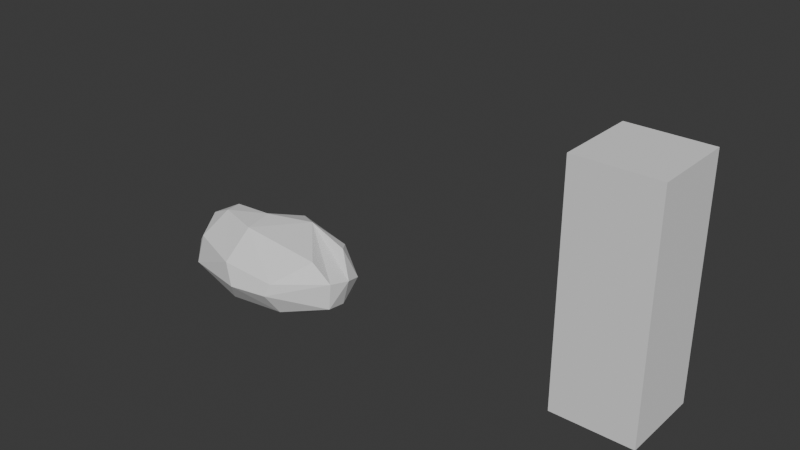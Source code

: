# Source: Rock.blend  (saved by Blender 4.3.34; exported with 4.5.12 LTS)
import bpy
from mathutils import Matrix  # noqa: F401  (used for matrix-valued properties, if any)

bpy.ops.wm.read_factory_settings(use_empty=True)
scene = bpy.context.scene
scene.name = 'Scene'

# ---- collections
col_generic = bpy.data.collections.new('Generic'); scene.collection.children.link(col_generic)
col_rocks = bpy.data.collections.new('Rocks'); scene.collection.children.link(col_rocks)

# ---- world
world_world = bpy.data.worlds.new('World'); scene.world = world_world
world_world.use_nodes = True; world_world.node_tree.nodes.clear()
_N = world_world.node_tree.nodes; _L = world_world.node_tree.links
n0 = _N.new('ShaderNodeOutputWorld'); n0.name = 'World Output'; n0.location = (300, 300)
n1 = _N.new('ShaderNodeBackground'); n1.name = 'Background'; n1.location = (10, 300)
n1.inputs[0].default_value = (0.05088, 0.05088, 0.05088, 1.0)
_L.new(n1.outputs[0], n0.inputs[0])
n0.is_active_output = True
world_world.color = (0.05088, 0.05088, 0.05088)
world_world.sun_shadow_jitter_overblur = 0.0

# ---- meshes
me_cube = bpy.data.meshes.new('Cube')
me_cube.from_pydata([(-100.0, -100.0, 0.0), (-100.0, -100.0, 200.0), (-100.0, 100.0, 0.0), (-100.0, 100.0, 200.0), (100.0, -100.0, 0.0), (100.0, -100.0, 200.0), (100.0, 100.0, 0.0), (100.0, 100.0, 200.0)], [], [(0, 1, 3, 2), (2, 3, 7, 6), (6, 7, 5, 4), (4, 5, 1, 0), (2, 6, 4, 0), (7, 3, 1, 5)])
_uv = me_cube.uv_layers.new(name='UVMap')
_uv.uv.foreach_set('vector', [0.375, 0.0, 0.625, 0.0, 0.625, 0.25, 0.375, 0.25, 0.375, 0.25, 0.625, 0.25, 0.625, 0.5, 0.375, 0.5, 0.375, 0.5, 0.625, 0.5, 0.625, 0.75, 0.375, 0.75, 0.375, 0.75, 0.625, 0.75, 0.625, 1.0, 0.375, 1.0, 0.125, 0.5, 0.375, 0.5, 0.375, 0.75, 0.125, 0.75, 0.625, 0.5, 0.875, 0.5, 0.875, 0.75, 0.625, 0.75])
me_cube.update()
me_cube.normals_split_custom_set([tuple(v) for v in zip(*[iter([-1.0, 0.0, 0.0, -1.0, 0.0, 0.0, -1.0, 0.0, 0.0, -1.0, 0.0, 0.0, 0.0, 1.0, 0.0, 0.0, 1.0, 0.0, 0.0, 1.0, 0.0, 0.0, 1.0, 0.0, 1.0, 0.0, 0.0, 1.0, 0.0, 0.0, 1.0, 0.0, 0.0, 1.0, 0.0, 0.0, 0.0, -1.0, 0.0, 0.0, -1.0, 0.0, 0.0, -1.0, 0.0, 0.0, -1.0, 0.0, 0.0, 0.0, -1.0, 0.0, 0.0, -1.0, 0.0, 0.0, -1.0, 0.0, 0.0, -1.0, 0.0, 0.0, 1.0, 0.0, 0.0, 1.0, 0.0, 0.0, 1.0, 0.0, 0.0, 1.0])] * 3)])
me_sphere = bpy.data.meshes.new('Sphere')
me_sphere.from_pydata([(-7.158, 96.14, 22.55), (-2.048, 100.6, -27.68), (-62.71, 77.29, -63.92), (79.85, 49.64, 80.48), (3.68, 81.39, 62.17), (105.0, 85.16, 28.82), (114.3, 96.84, -18.67), (186.2, 58.58, 51.46), (198.3, 68.26, 5.782), (188.9, 69.24, -36.69), (114.3, 75.05, -54.43), (217.5, 31.37, 62.03), (265.5, 33.61, 8.624), (240.9, 34.5, -37.86), (1.173, 17.15, -90.59), (282.5, -1.557, 22.12), (257.4, 0.9964, -39.62), (212.1, 8.176, -62.58), (264.6, -34.22, 25.37), (256.2, -33.18, -35.33), (163.5, -32.3, -74.13), (200.6, -32.57, 58.72), (128.8, -90.22, 16.81), (116.9, -97.58, -10.48), (128.2, -69.19, -60.32), (3.408, -104.7, -16.38), (-27.98, -94.81, 27.96), (-35.01, -76.64, -67.14), (-19.92, -42.31, 86.18), (-186.9, -55.91, 29.96), (-201.7, -64.8, -35.13), (-114.0, -56.42, -70.49), (-253.2, -25.49, -9.859), (-149.0, -14.26, 82.74), (-225.5, -2.569, 52.69), (-267.4, 2.716, 4.803), (-255.0, 2.204, -42.47), (-226.5, -25.47, -59.27), (-228.4, 33.75, 43.04), (-259.5, 37.61, -14.85), (-84.96, 11.4, -87.6), (-202.5, 69.49, 21.11), (-204.5, 71.84, -24.88), (-227.5, 43.61, -46.51), (-113.6, 56.69, 50.65), (-120.4, 91.14, -22.79), (-35.61, 15.42, 87.53), (-166.6, 22.73, 75.88)], [], [(2, 10, 14), (0, 5, 6), (0, 6, 1), (6, 9, 10), (4, 3, 7), (5, 7, 8), (8, 12, 9), (7, 11, 12), (17, 20, 14), (15, 18, 19), (21, 22, 18), (3, 28, 21), (28, 26, 22), (26, 29, 30), (28, 46, 33), (30, 37, 31), (29, 33, 34), (29, 34, 32), (32, 36, 37), (36, 39, 43), (33, 47, 34), (37, 43, 40), (34, 38, 35), (46, 47, 33), (38, 41, 39), (39, 41, 42), (47, 44, 38), (44, 0, 41), (40, 2, 14), (45, 0, 1), (46, 4, 44), (44, 4, 0), (4, 46, 3), (0, 4, 5), (17, 10, 9, 13), (5, 4, 7), (6, 5, 8), (6, 8, 9), (8, 7, 12), (10, 17, 14), (9, 12, 13), (7, 3, 11), (3, 15, 12, 11), (13, 16, 17), (16, 13, 12, 15), (19, 20, 17, 16), (16, 15, 19), (18, 15, 3, 21), (23, 19, 18, 22), (20, 19, 24), (25, 23, 22, 26), (24, 19, 23), (21, 28, 22), (20, 24, 27), (14, 20, 27), (25, 27, 24, 23), (40, 14, 27, 31), (25, 26, 30), (25, 30, 27), (10, 2, 1, 6), (33, 29, 26, 28), (28, 3, 46), (27, 30, 31), (45, 2, 43, 42), (30, 32, 37), (31, 37, 40), (30, 29, 32), (32, 34, 35), (32, 35, 36), (36, 35, 39), (37, 36, 43), (34, 47, 38), (35, 38, 39), (47, 46, 44), (43, 39, 42), (38, 44, 41), (40, 43, 2), (41, 0, 45), (42, 41, 45), (2, 45, 1)])
_uv = me_sphere.uv_layers.new(name='UVMap')
_uv.uv.foreach_set('vector', [0.8001, 0.2618, 0.6702, 0.2865, 0.8191, 0.0646, 0.7568, 0.5564, 0.6875, 0.6151, 0.6875, 0.4392, 0.7568, 0.5564, 0.6875, 0.4392, 0.75, 0.4012, 0.6875, 0.4392, 0.625, 0.3622, 0.6702, 0.2865, 0.7454, 0.7283, 0.6652, 0.8221, 0.625, 0.6681, 0.6875, 0.6151, 0.625, 0.6681, 0.625, 0.5308, 0.625, 0.5308, 0.5625, 0.5343, 0.625, 0.3622, 0.625, 0.6681, 0.5625, 0.7147, 0.5625, 0.5343, 0.5172, 0.25, 0.4341, 0.2044, 0.7419, 0.07711, 0.5, 0.5724, 0.4375, 0.5853, 0.4371, 0.3831, 0.4295, 0.7294, 0.3235, 0.5702, 0.4375, 0.5853, 0.4655, 0.9005, 0.2302, 0.8607, 0.4295, 0.7294, 0.2302, 0.8607, 0.2305, 0.5995, 0.3235, 0.5702, 0.2305, 0.5995, 0.125, 0.6335, 0.1253, 0.3927, 0.2302, 0.8607, 0.06378, 0.9613, 0.04023, 0.8207, 0.1253, 0.3927, 0.05754, 0.2949, 0.1445, 0.2134, 0.125, 0.6335, 0.04023, 0.8207, 0.01276, 0.7184, 0.125, 0.6335, 0.01276, 0.7184, 0.0625, 0.5019, 0.0625, 0.5019, 0.0, 0.3345, 0.05754, 0.2949, 1.0, 0.3345, 0.9375, 0.4506, 0.9236, 0.3205, 1.0, 0.8389, 0.9375, 0.7952, 1.0, 0.7289, 1.0, 0.2427, 0.9236, 0.3205, 0.9417, 0.1082, 1.0, 0.7289, 0.9375, 0.6815, 1.0, 0.5613, 0.8523, 0.9302, 0.9375, 0.7952, 1.0, 0.8389, 0.9375, 0.6815, 0.875, 0.5793, 0.9375, 0.4506, 0.9375, 0.4506, 0.875, 0.5793, 0.875, 0.4137, 0.9375, 0.7952, 0.8452, 0.7459, 0.9375, 0.6815, 0.8452, 0.7459, 0.7568, 0.5564, 0.875, 0.5793, 0.9417, 0.1082, 0.8001, 0.2618, 0.8191, 0.0646, 0.8125, 0.4311, 0.7568, 0.5564, 0.75, 0.4012, 0.8523, 0.9302, 0.7454, 0.7283, 0.8452, 0.7459, 0.8452, 0.7459, 0.7454, 0.7283, 0.7568, 0.5564, 0.7454, 0.7283, 0.8523, 0.9302, 0.6652, 0.8221, 0.7568, 0.5564, 0.7454, 0.7283, 0.6875, 0.6151, 0.5172, 0.25, 0.6702, 0.2865, 0.625, 0.3622, 0.5625, 0.3518, 0.6875, 0.6151, 0.7454, 0.7283, 0.625, 0.6681, 0.6875, 0.4392, 0.6875, 0.6151, 0.625, 0.5308, 0.6875, 0.4392, 0.625, 0.5308, 0.625, 0.3622, 0.625, 0.5308, 0.625, 0.6681, 0.5625, 0.5343, 0.6702, 0.2865, 0.5172, 0.25, 0.7419, 0.07711, 0.625, 0.3622, 0.5625, 0.5343, 0.5625, 0.3518, 0.625, 0.6681, 0.6652, 0.8221, 0.5625, 0.7147, 0.5, 0.702, 0.5, 0.5724, 0.5625, 0.5343, 0.5625, 0.7147, 0.5625, 0.3518, 0.5, 0.3418, 0.5172, 0.25, 0.5, 0.3418, 0.5625, 0.3518, 0.5625, 0.5343, 0.5, 0.5724, 0.4371, 0.3831, 0.4341, 0.2044, 0.5172, 0.25, 0.5, 0.3418, 0.5, 0.3418, 0.5, 0.5724, 0.4371, 0.3831, 0.4375, 0.5853, 0.5, 0.5724, 0.5, 0.702, 0.4295, 0.7294, 0.316, 0.4709, 0.4371, 0.3831, 0.4375, 0.5853, 0.3235, 0.5702, 0.4341, 0.2044, 0.4371, 0.3831, 0.3419, 0.2836, 0.25, 0.4455, 0.316, 0.4709, 0.3235, 0.5702, 0.2305, 0.5995, 0.3419, 0.2836, 0.4371, 0.3831, 0.316, 0.4709, 0.4295, 0.7294, 0.2302, 0.8607, 0.3235, 0.5702, 0.4341, 0.2044, 0.3419, 0.2836, 0.2273, 0.2589, 0.2273, 0.02234, 0.4341, 0.2044, 0.2273, 0.2589, 0.25, 0.4455, 0.2273, 0.2589, 0.3419, 0.2836, 0.316, 0.4709, 0.04174, 0.07993, 0.2273, 0.02234, 0.2273, 0.2589, 0.1445, 0.2134, 0.25, 0.4455, 0.2305, 0.5995, 0.1253, 0.3927, 0.25, 0.4455, 0.1253, 0.3927, 0.2273, 0.2589, 0.6702, 0.2865, 0.8001, 0.2618, 0.75, 0.4012, 0.6875, 0.4392, 0.04023, 0.8207, 0.125, 0.6335, 0.2305, 0.5995, 0.2302, 0.8607, 0.2302, 0.8607, 0.4655, 0.9005, 0.06378, 0.9613, 0.2273, 0.2589, 0.1253, 0.3927, 0.1445, 0.2134, 0.8125, 0.4311, 0.8001, 0.2618, 0.9236, 0.3205, 0.875, 0.4137, 0.1253, 0.3927, 0.0625, 0.5019, 0.05754, 0.2949, 0.1445, 0.2134, 0.05754, 0.2949, 0.04174, 0.07993, 0.1253, 0.3927, 0.125, 0.6335, 0.0625, 0.5019, 0.0625, 0.5019, 0.01276, 0.7184, 0.0, 0.5613, 0.0625, 0.5019, 0.0, 0.5613, 0.0, 0.3345, 1.0, 0.3345, 1.0, 0.5613, 0.9375, 0.4506, 1.0, 0.2427, 1.0, 0.3345, 0.9236, 0.3205, 1.0, 0.7289, 0.9375, 0.7952, 0.9375, 0.6815, 1.0, 0.5613, 0.9375, 0.6815, 0.9375, 0.4506, 0.9375, 0.7952, 0.8523, 0.9302, 0.8452, 0.7459, 0.9236, 0.3205, 0.9375, 0.4506, 0.875, 0.4137, 0.9375, 0.6815, 0.8452, 0.7459, 0.875, 0.5793, 0.9417, 0.1082, 0.9236, 0.3205, 0.8001, 0.2618, 0.875, 0.5793, 0.7568, 0.5564, 0.8125, 0.4311, 0.875, 0.4137, 0.875, 0.5793, 0.8125, 0.4311, 0.8001, 0.2618, 0.8125, 0.4311, 0.75, 0.4012])
me_sphere.update()

# ---- objects
ob_scaleref = bpy.data.objects.new('.ScaleRef', me_cube)
ob_sm_rock_1 = bpy.data.objects.new('sm_Rock 1', me_sphere)

# ---- transforms, parenting, visibility, modifiers, constraints
ob_scaleref.location = (697.8, 0.0, 0.0)
ob_scaleref.scale = (0.7, 0.7, 2.0)
ob_sm_rock_1.location = (0.0, 0.0, 0.0)
ob_sm_rock_1.scale = (0.651, 1.0, 0.8348)

# ---- collection membership
col_generic.objects.link(ob_scaleref)
col_rocks.objects.link(ob_sm_rock_1)

# ---- scene / render settings (as saved in the file)
scene.frame_start = 1; scene.frame_end = 250; scene.frame_set(44)
scene.render.engine = 'BLENDER_EEVEE_NEXT'
scene.unit_settings.scale_length = 0.01
bpy.context.view_layer.update()

# ---- added for rendering (the .blend has no active camera and no usable light): camera, sun
cam_auto = bpy.data.cameras.new('AutoCamera')
cam_auto.lens = 50.0
cam_auto.sensor_width = 36.0
cam_auto.clip_end = 17454.6
ob_auto_camera = bpy.data.objects.new('AutoCamera', cam_auto)
scene.collection.objects.link(ob_auto_camera)
ob_auto_camera.location = (1291.42, -1195.53, 957.841)
ob_auto_camera.rotation_euler = (1.09748, -7.21219e-08, 0.694738)
scene.camera = ob_auto_camera
light_auto_sun = bpy.data.lights.new('AutoSun', 'SUN')
light_auto_sun.energy = 3.0
light_auto_sun.angle = 0.0523599
ob_auto_sun = bpy.data.objects.new('AutoSun', light_auto_sun)
scene.collection.objects.link(ob_auto_sun)
ob_auto_sun.rotation_euler = (0.872665, 0.174533, 0.523599)
bpy.context.view_layer.update()

